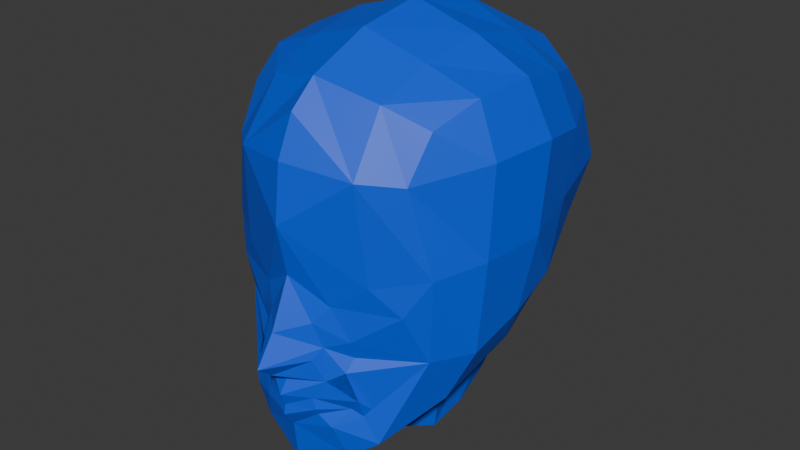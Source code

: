 # Source: Luiza.blend  (saved by Blender 4.3.34; exported with 4.5.12 LTS)
import bpy
from mathutils import Matrix  # noqa: F401  (used for matrix-valued properties, if any)

bpy.ops.wm.read_factory_settings(use_empty=True)
scene = bpy.context.scene
scene.name = 'Scene'

# ---- collections
col_collection = bpy.data.collections.new('Collection'); scene.collection.children.link(col_collection)

# ---- materials (node trees are filled in below, after node groups)
mat_material_001 = bpy.data.materials.new('Material.001')

# ---- material node trees
mat_material_001.use_nodes = True; mat_material_001.node_tree.nodes.clear()
_N = mat_material_001.node_tree.nodes; _L = mat_material_001.node_tree.links
n0 = _N.new('ShaderNodeBsdfPrincipled'); n0.name = 'Principled BSDF'; n0.location = (10, 300)
n0.inputs[0].default_value = (0.0, 0.09009, 0.8004, 1.0)
n1 = _N.new('ShaderNodeOutputMaterial'); n1.name = 'Material Output'; n1.location = (300, 300)
_L.new(n0.outputs[0], n1.inputs[0])
n1.is_active_output = True

# ---- world
world_world = bpy.data.worlds.new('World'); scene.world = world_world
world_world.use_nodes = True; world_world.node_tree.nodes.clear()
_N = world_world.node_tree.nodes; _L = world_world.node_tree.links
n0 = _N.new('ShaderNodeOutputWorld'); n0.name = 'World Output'; n0.location = (300, 300)
n1 = _N.new('ShaderNodeBackground'); n1.name = 'Background'; n1.location = (10, 300)
n1.inputs[0].default_value = (0.05088, 0.05088, 0.05088, 1.0)
_L.new(n1.outputs[0], n0.inputs[0])
n0.is_active_output = True
world_world.color = (0.05088, 0.05088, 0.05088)
world_world.sun_shadow_jitter_overblur = 0.0

# ---- meshes
me_cube = bpy.data.meshes.new('Cube')
me_cube.from_pydata([], [], [])
_uv = me_cube.uv_layers.new(name='UVMap')
_uv.uv.foreach_set('vector', [])
me_cube.update()
me_cube_001 = bpy.data.meshes.new('Cube.001')
me_cube_001.from_pydata([(0.3889, -0.6695, -0.7456), (0.5, -0.4612, 0.7865), (0.5, 0.3612, -0.1669), (0.5, 0.5137, 0.7812), (0.2584, 0.3914, -0.2866), (0.0, 0.4359, -0.3127), (-5.588e-09, 0.6363, 0.9259), (0.2966, 0.5997, 0.8893), (0.5303, 0.6082, 0.613), (0.6171, 0.5804, 0.3447), (0.5729, 0.4846, 0.05581), (0.5399, -0.3886, -0.575), (0.6057, -0.03056, -0.3908), (0.5729, 0.2211, -0.2754), (0.5729, 0.307, 0.84), (0.6096, 0.02675, 0.9118), (0.5729, -0.2536, 0.8887), (0.4784, -0.5891, 0.5706), (0.5763, -0.5362, 0.1344), (0.1609, -0.7678, -0.2558), (0.0, -0.7914, -0.9486), (0.2556, -0.7226, -0.8509), (0.2966, -0.5392, 0.8782), (-9.313e-10, -0.6086, 0.9606), (0.0, 0.7658, 0.06555), (0.0, 0.8535, 0.3595), (-5.588e-09, 0.8086, 0.6495), (0.3162, 0.6514, 0.07571), (0.3331, 0.7379, 0.3433), (0.3162, 0.7428, 0.5886), (0.6853, 0.1537, -0.08938), (0.6852, 0.2492, 0.2637), (0.6863, 0.3088, 0.6008), (0.6863, -0.07262, -0.2002), (0.7429, -0.02858, 0.2022), (0.7392, 0.03523, 0.6495), (0.6618, -0.3398, -0.2968), (0.6852, -0.3123, 0.1699), (0.6863, -0.2809, 0.6325), (0.3548, -0.6878, 0.08519), (0.3178, -0.727, 0.5949), (0.0, -1.007, -0.3176), (0.0, -0.8072, 0.08424), (0.0, -0.8237, 0.64), (0.3162, 0.2316, -0.4175), (0.3273, -0.01825, -0.599), (0.0, -0.3385, -0.8599), (0.3271, -0.296, -0.7258), (0.3162, 0.3429, 0.975), (1.118e-08, 0.3599, 1.098), (0.3331, 0.03002, 1.049), (-9.313e-10, 0.02675, 1.156), (0.3162, -0.2796, 0.989), (-1.676e-08, -0.3064, 1.098), (0.12, -0.7924, -0.1302), (0.1363, -0.7906, -0.6218), (0.1259, -0.8094, -0.5254), (0.0, -0.8678, -0.6441), (0.0, -0.8858, -0.5219), (0.2606, -0.7071, -0.5821), (0.1415, -0.8078, -0.5845), (0.0, -0.8604, -0.5899), (0.1992, -0.7745, -0.6777), (0.3116, -0.7146, -0.5156), (0.3129, -0.6845, -0.6132), (0.0, -0.8147, -0.7264), (0.0, -0.8234, -0.4238), (0.1811, -0.7795, -0.4247), (0.3401, -0.6647, -0.5698), (0.139, -0.8156, -0.3088), (0.5448, -0.517, -0.3059), (0.4772, -0.6146, -0.05199), (0.0, -0.8562, 0.3473), (0.0, -0.7385, 0.8381), (0.2523, 0.3393, -0.8341), (0.0, 0.4233, -0.8737), (0.0, 0.3542, -0.9172), (0.282, 0.2298, -0.8701), (0.0, 0.03012, -1.019), (0.3053, 0.03208, -0.95), (0.0, -0.249, -1.11), (0.2896, -0.1527, -1.009), (0.3078, 0.0007689, -0.7843), (0.0, -0.2589, -0.9375), (0.0, 0.4117, -0.5753), (0.3076, 0.2362, -0.6784), (0.2268, 0.3315, -0.6217), (0.3123, -0.1636, -0.8707), (0.2961, -0.5067, -0.815), (0.0, -0.5803, -0.9285), (0.257, -0.7335, -0.3722), (0.269, -0.7137, -0.2118), (0.2692, -0.689, -0.3046), (0.1849, -0.7437, -0.04309), (0.0, -0.9298, -0.388), (0.0, -0.9118, -0.1681)], [], [(24, 25, 28, 27), (25, 26, 29, 28), (26, 6, 7, 29), (29, 7, 3, 8), (28, 29, 8, 9), (27, 28, 9, 10), (4, 27, 10, 2), (5, 24, 27, 4), (30, 31, 34, 33), (31, 32, 35, 34), (33, 34, 37, 36), (34, 35, 38, 37), (2, 10, 30, 13), (10, 9, 31, 30), (9, 8, 32, 31), (8, 3, 14, 32), (32, 14, 15, 35), (35, 15, 16, 38), (38, 16, 1, 17), (37, 38, 17, 18), (36, 37, 18), (11, 36, 70, 0), (12, 33, 36, 11), (13, 30, 33, 12), (92, 91, 19, 90), (0, 64, 62, 21), (69, 19, 54, 95, 41), (93, 39, 72, 42), (17, 1, 22, 40), (40, 22, 23, 73), (21, 62, 65, 20), (5, 4, 86, 84), (47, 46, 83, 87), (4, 44, 85, 86), (4, 2, 13, 44), (44, 13, 12, 45), (45, 12, 11, 47), (47, 11, 88), (46, 47, 88, 89), (48, 49, 51, 50), (50, 51, 53, 52), (3, 7, 48, 14), (7, 6, 49, 48), (52, 53, 23, 22), (16, 52, 22, 1), (15, 50, 52, 16), (14, 48, 50, 15), (42, 54, 93), (54, 19, 91, 93), (55, 59, 60), (56, 59, 63, 67), (57, 55, 60, 61), (61, 60, 56, 58), (60, 59, 56), (64, 68, 63, 59), (62, 64, 59, 55), (65, 62, 55, 57), (67, 90, 19, 69), (72, 39, 40, 43), (0, 70, 92, 90, 63, 68, 64), (39, 71, 18), (70, 71, 91, 92), (73, 43, 40), (18, 71, 70, 36), (76, 77, 79, 78), (78, 79, 81, 80), (75, 74, 77, 76), (44, 45, 82, 85), (45, 47, 87, 82), (87, 83, 80, 81), (82, 87, 81, 79), (86, 85, 77, 74), (84, 86, 74, 75), (85, 82, 79, 77), (88, 11, 0, 21), (89, 88, 21, 20), (18, 17, 40, 39), (90, 67, 63), (90, 63, 67), (94, 67, 69, 41), (93, 91, 71, 39), (95, 54, 42), (67, 94, 66), (58, 56, 67, 66)])
_uv = me_cube_001.uv_layers.new(name='UVMap')
_uv.uv.foreach_set('vector', [0.4375, 0.375, 0.5, 0.375, 0.5, 0.4375, 0.4375, 0.4375, 0.5, 0.375, 0.5625, 0.375, 0.5625, 0.4375, 0.5, 0.4375, 0.5625, 0.375, 0.625, 0.375, 0.625, 0.4375, 0.5625, 0.4375, 0.5625, 0.4375, 0.625, 0.4375, 0.625, 0.5, 0.5625, 0.5, 0.5, 0.4375, 0.5625, 0.4375, 0.5625, 0.5, 0.5, 0.5, 0.4375, 0.4375, 0.5, 0.4375, 0.5, 0.5, 0.4375, 0.5, 0.375, 0.4375, 0.4375, 0.4375, 0.4375, 0.5, 0.375, 0.5, 0.375, 0.375, 0.4375, 0.375, 0.4375, 0.4375, 0.375, 0.4375, 0.4375, 0.5625, 0.5, 0.5625, 0.5, 0.625, 0.4375, 0.625, 0.5, 0.5625, 0.5625, 0.5625, 0.5625, 0.625, 0.5, 0.625, 0.4375, 0.625, 0.5, 0.625, 0.5, 0.6875, 0.4375, 0.6875, 0.5, 0.625, 0.5625, 0.625, 0.5625, 0.6875, 0.5, 0.6875, 0.375, 0.5, 0.4375, 0.5, 0.4375, 0.5625, 0.375, 0.5625, 0.4375, 0.5, 0.5, 0.5, 0.5, 0.5625, 0.4375, 0.5625, 0.5, 0.5, 0.5625, 0.5, 0.5625, 0.5625, 0.5, 0.5625, 0.5625, 0.5, 0.625, 0.5, 0.625, 0.5625, 0.5625, 0.5625, 0.5625, 0.5625, 0.625, 0.5625, 0.625, 0.625, 0.5625, 0.625, 0.5625, 0.625, 0.625, 0.625, 0.625, 0.6875, 0.5625, 0.6875, 0.5625, 0.6875, 0.625, 0.6875, 0.625, 0.75, 0.5625, 0.75, 0.5, 0.6875, 0.5625, 0.6875, 0.5625, 0.75, 0.5, 0.75, 0.4375, 0.6875, 0.5, 0.6875, 0.5, 0.75, 0.375, 0.6875, 0.4375, 0.6875, 0.4375, 0.7152, 0.375, 0.75, 0.375, 0.625, 0.4375, 0.625, 0.4375, 0.6875, 0.375, 0.6875, 0.375, 0.5625, 0.4375, 0.5625, 0.4375, 0.625, 0.375, 0.625, 0.4375, 0.7382, 0.4527, 0.75, 0.4375, 0.75, 0.4296, 0.75, 0.375, 0.75, 0.4022, 0.75, 0.393, 0.8125, 0.375, 0.8125, 0.4287, 0.8125, 0.4375, 0.75, 0.4835, 0.8125, 0.4608, 0.875, 0.4375, 0.875, 0.4896, 0.8125, 0.5, 0.8125, 0.531, 0.875, 0.5, 0.875, 0.5625, 0.75, 0.625, 0.75, 0.625, 0.8125, 0.5625, 0.8125, 0.5625, 0.8125, 0.625, 0.8125, 0.625, 0.875, 0.5949, 0.875, 0.375, 0.8125, 0.393, 0.8125, 0.3908, 0.875, 0.375, 0.875, 0.375, 0.375, 0.375, 0.4375, 0.375, 0.4375, 0.375, 0.375, 0.3125, 0.6875, 0.25, 0.6875, 0.25, 0.6875, 0.3125, 0.6875, 0.3125, 0.5, 0.3125, 0.5625, 0.3125, 0.5625, 0.3125, 0.5, 0.3125, 0.5, 0.375, 0.5, 0.375, 0.5625, 0.3125, 0.5625, 0.3125, 0.5625, 0.375, 0.5625, 0.375, 0.625, 0.3125, 0.625, 0.3125, 0.625, 0.375, 0.625, 0.375, 0.6875, 0.3125, 0.6875, 0.3125, 0.6875, 0.375, 0.6875, 0.3125, 0.7146, 0.25, 0.6875, 0.3125, 0.6875, 0.3125, 0.7146, 0.25, 0.7142, 0.6875, 0.5625, 0.75, 0.5625, 0.75, 0.625, 0.6875, 0.625, 0.6875, 0.625, 0.75, 0.625, 0.75, 0.6875, 0.6875, 0.6875, 0.625, 0.5, 0.6875, 0.5, 0.6875, 0.5625, 0.625, 0.5625, 0.6875, 0.5, 0.75, 0.5, 0.75, 0.5625, 0.6875, 0.5625, 0.6875, 0.6875, 0.75, 0.6875, 0.75, 0.75, 0.6875, 0.75, 0.625, 0.6875, 0.6875, 0.6875, 0.6875, 0.75, 0.625, 0.75, 0.625, 0.625, 0.6875, 0.625, 0.6875, 0.6875, 0.625, 0.6875, 0.625, 0.5625, 0.6875, 0.5625, 0.6875, 0.625, 0.625, 0.625, 0.5, 0.875, 0.4835, 0.8125, 0.4896, 0.8125, 0.4835, 0.8125, 0.4375, 0.75, 0.4527, 0.75, 0.4896, 0.8125, 0.4013, 0.8125, 0.4147, 0.75, 0.4126, 0.8125, 0.4208, 0.8125, 0.4147, 0.75, 0.4227, 0.75, 0.4253, 0.8125, 0.3975, 0.875, 0.4013, 0.8125, 0.4126, 0.8125, 0.4132, 0.875, 0.4132, 0.875, 0.4126, 0.8125, 0.4208, 0.8125, 0.4248, 0.875, 0.4126, 0.8125, 0.4147, 0.75, 0.4208, 0.8125, 0.4022, 0.75, 0.4062, 0.7329, 0.4227, 0.75, 0.4147, 0.75, 0.393, 0.8125, 0.4022, 0.75, 0.4147, 0.75, 0.4013, 0.8125, 0.3908, 0.875, 0.393, 0.8125, 0.4013, 0.8125, 0.3975, 0.875, 0.0, 0.0, 0.0, 0.0, 0.0, 0.0, 0.0, 0.0, 0.531, 0.875, 0.5, 0.8125, 0.5625, 0.8125, 0.5625, 0.875, 0.375, 0.75, 0.4375, 0.7152, 0.4375, 0.7382, 0.4296, 0.75, 0.4227, 0.75, 0.4062, 0.7329, 0.4022, 0.75, 0.5, 0.8125, 0.4755, 0.75, 0.5, 0.75, 0.4375, 0.7152, 0.4755, 0.75, 0.4527, 0.75, 0.4375, 0.7382, 0.5949, 0.875, 0.5625, 0.875, 0.5625, 0.8125, 0.5, 0.75, 0.4755, 0.75, 0.4375, 0.7152, 0.4375, 0.6875, 0.25, 0.5625, 0.3125, 0.5625, 0.3125, 0.625, 0.25, 0.625, 0.25, 0.625, 0.3125, 0.625, 0.3125, 0.6875, 0.25, 0.6875, 0.25, 0.5, 0.3125, 0.5, 0.3125, 0.5625, 0.25, 0.5625, 0.3125, 0.5625, 0.3125, 0.625, 0.3125, 0.625, 0.3125, 0.5625, 0.3125, 0.625, 0.3125, 0.6875, 0.3125, 0.6875, 0.3125, 0.625, 0.3125, 0.6875, 0.25, 0.6875, 0.25, 0.6875, 0.3125, 0.6875, 0.3125, 0.625, 0.3125, 0.6875, 0.3125, 0.6875, 0.3125, 0.625, 0.3125, 0.5, 0.3125, 0.5625, 0.3125, 0.5625, 0.3125, 0.5, 0.375, 0.375, 0.375, 0.4375, 0.375, 0.4375, 0.375, 0.375, 0.3125, 0.5625, 0.3125, 0.625, 0.3125, 0.625, 0.3125, 0.5625, 0.3125, 0.7146, 0.375, 0.6875, 0.375, 0.75, 0.3125, 0.75, 0.25, 0.7142, 0.3125, 0.7146, 0.3125, 0.75, 0.25, 0.75, 0.5, 0.75, 0.5625, 0.75, 0.5625, 0.8125, 0.5, 0.8125, 0.4296, 0.75, 0.4253, 0.8125, 0.4227, 0.75, 0.0, 0.0, 0.0, 0.0, 0.0, 0.0, 0.1789, 0.3577, 0.4253, 0.8125, 0.4287, 0.8125, 0.4375, 0.875, 0.4896, 0.8125, 0.4527, 0.75, 0.4755, 0.75, 0.5, 0.8125, 0.4608, 0.875, 0.4835, 0.8125, 0.5, 0.875, 0.4253, 0.8125, 0.1789, 0.3577, 0.0, 0.0, 0.4248, 0.875, 0.4208, 0.8125, 0.4253, 0.8125, 0.0, 0.0])
me_cube_001.materials.append(mat_material_001)
me_cube_001.update()

# ---- objects
ob_empty_001 = bpy.data.objects.new('Empty.001', None)
ob_cube = bpy.data.objects.new('Cube', me_cube)
ob_cube_001 = bpy.data.objects.new('Cube.001', me_cube_001)

# ---- transforms, parenting, visibility, modifiers, constraints
ob_empty_001.location = (-10.0, 0.0, 0.0)
ob_empty_001.rotation_euler = (1.571, -0.0, 1.571)
ob_empty_001.scale = (1.65, 1.65, 1.65)
ob_empty_001.empty_display_type = 'IMAGE'
ob_empty_001.empty_display_size = 5.0
ob_empty_001.hide_select = True
ob_cube.location = (0.0, 0.0, 0.0)
ob_cube.hide_select = True
_m = ob_cube.modifiers.new('Mirror', 'MIRROR')
_m.use_clip = True
ob_cube_001.location = (9.968e-17, -0.189, 0.4489)
ob_cube_001.scale = (2.052, 2.12, 1.972)
_m = ob_cube_001.modifiers.new('Mirror', 'MIRROR')
_m.use_clip = True

# ---- collection membership
col_collection.objects.link(ob_empty_001)
col_collection.objects.link(ob_cube)
col_collection.objects.link(ob_cube_001)

# ---- scene / render settings (as saved in the file)
scene.frame_start = 1; scene.frame_end = 250; scene.frame_set(181)
scene.render.engine = 'BLENDER_EEVEE_NEXT'
bpy.context.view_layer.update()

# ---- added for rendering (the .blend has no active camera and no usable light): camera, sun
cam_auto = bpy.data.cameras.new('AutoCamera')
cam_auto.lens = 50.0
cam_auto.sensor_width = 36.0
cam_auto.clip_end = 1000.0
ob_auto_camera = bpy.data.objects.new('AutoCamera', cam_auto)
scene.collection.objects.link(ob_auto_camera)
ob_auto_camera.location = (6.19323, -7.78342, 5.44885)
ob_auto_camera.rotation_euler = (1.09748, -7.21219e-08, 0.694738)
scene.camera = ob_auto_camera
light_auto_sun = bpy.data.lights.new('AutoSun', 'SUN')
light_auto_sun.energy = 3.0
light_auto_sun.angle = 0.0523599
ob_auto_sun = bpy.data.objects.new('AutoSun', light_auto_sun)
scene.collection.objects.link(ob_auto_sun)
ob_auto_sun.rotation_euler = (0.872665, 0.174533, 0.523599)
bpy.context.view_layer.update()
